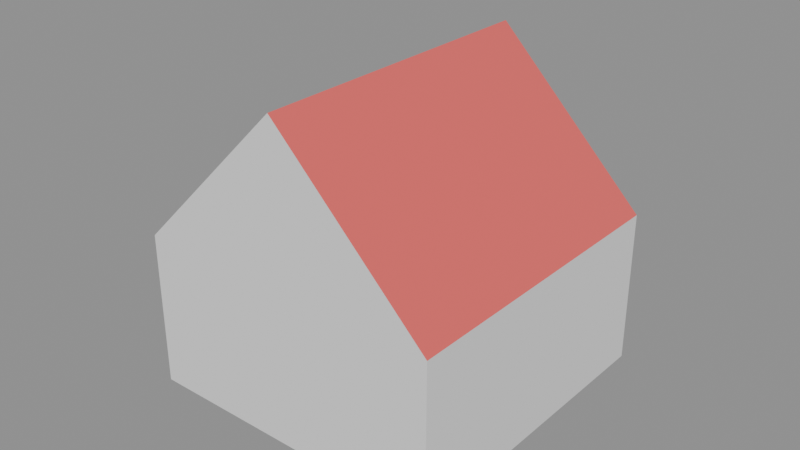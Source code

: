 # Source: DecoHouse1.blend  (saved by Blender 4.3.32; exported with 4.5.12 LTS)
import bpy
from mathutils import Matrix  # noqa: F401  (used for matrix-valued properties, if any)

bpy.ops.wm.read_factory_settings(use_empty=True)
scene = bpy.context.scene
scene.name = 'TempScene_DecoHouse1'

# ---- materials (node trees are filled in below, after node groups)
mat_material_012 = bpy.data.materials.new('Material.012')
mat_material_013 = bpy.data.materials.new('Material.013')

# ---- material node trees
mat_material_012.use_nodes = True; mat_material_012.node_tree.nodes.clear()
_N = mat_material_012.node_tree.nodes; _L = mat_material_012.node_tree.links
n0 = _N.new('ShaderNodeBsdfPrincipled'); n0.name = 'Principled BSDF'; n0.location = (10, 300)
n0.inputs[0].default_value = (0.8, 0.1196, 0.1132, 1.0)
n0.inputs[2].default_value = 1.0
n1 = _N.new('ShaderNodeOutputMaterial'); n1.name = 'Material Output'; n1.location = (300, 300)
_L.new(n0.outputs[0], n1.inputs[0])
n1.is_active_output = True
mat_material_013.use_nodes = True; mat_material_013.node_tree.nodes.clear()
_N = mat_material_013.node_tree.nodes; _L = mat_material_013.node_tree.links
n0 = _N.new('ShaderNodeBsdfPrincipled'); n0.name = 'Principled BSDF'; n0.location = (10, 300)
n0.inputs[2].default_value = 1.0
n1 = _N.new('ShaderNodeOutputMaterial'); n1.name = 'Material Output'; n1.location = (300, 300)
_L.new(n0.outputs[0], n1.inputs[0])
n1.is_active_output = True

# ---- meshes
me_cube_004 = bpy.data.meshes.new('Cube.004')
me_cube_004.from_pydata([(-0.05, -0.05, 0.0), (-0.05, 0.05, 0.0), (0.05, -0.05, 0.0), (0.05, 0.05, 0.0), (3.725e-09, -0.05, 0.1), (-0.05, -0.05, 0.05), (-0.05, 0.05, 0.05), (0.0, 0.05, 0.1), (0.05, -0.05, 0.05), (0.0, -0.05, 0.1), (-3.725e-09, 0.05, 0.1), (0.05, 0.05, 0.05)], [], [(10, 7, 4, 9), (3, 11, 8, 2), (0, 5, 6, 1), (1, 3, 2, 0), (1, 6, 7, 10, 11, 3), (4, 7, 6, 5), (10, 9, 8, 11), (2, 8, 9, 4, 5, 0)])
me_cube_004.polygons.foreach_set('material_index', [1, 1, 1, 1, 1, 0, 0, 1])
_uv = me_cube_004.uv_layers.new(name='UVMap')
_uv.uv.foreach_set('vector', [0.75, 0.5, 0.75, 0.5, 0.75, 0.75, 0.75, 0.75, 0.375, 0.5, 0.5, 0.5, 0.5, 0.75, 0.375, 0.75, 0.375, 0.0, 0.5, 0.0, 0.5, 0.25, 0.375, 0.25, 0.125, 0.5, 0.375, 0.5, 0.375, 0.75, 0.125, 0.75, 0.375, 0.25, 0.5, 0.25, 0.625, 0.375, 0.625, 0.375, 0.5, 0.5, 0.375, 0.5, 0.625, 0.0, 0.625, 0.25, 0.5, 0.25, 0.5, 0.0, 0.75, 0.5, 0.75, 0.75, 0.5, 0.75, 0.5, 0.5, 0.375, 0.75, 0.5, 0.75, 0.625, 0.875, 0.625, 0.875, 0.5, 1.0, 0.375, 1.0])
me_cube_004.materials.append(mat_material_012)
me_cube_004.materials.append(mat_material_013)
me_cube_004.update()

# ---- objects
ob_decohouse1_001 = bpy.data.objects.new('DecoHouse1.001', me_cube_004)

# ---- transforms, parenting, visibility, modifiers, constraints
ob_decohouse1_001.location = (0.0, 0.0, 0.0)

# ---- collection membership
scene.collection.objects.link(ob_decohouse1_001)

# ---- scene / render settings (as saved in the file)
scene.frame_start = 1; scene.frame_end = 250; scene.frame_set(1)
scene.render.engine = 'BLENDER_EEVEE_NEXT'
scene.render.image_settings.exr_codec = 'NONE'
scene.render.simplify_subdivision_render = 0
scene.render.simplify_child_particles_render = 0.0
scene.eevee.use_volume_custom_range = False
scene.eevee.use_fast_gi = False
scene.eevee.use_shadows = False
scene.view_settings.white_balance_temperature = 0.0
scene.view_settings.white_balance_tint = 0.0
scene.view_settings.white_balance_whitepoint = (2.97, 0.5193, -0.0414)
bpy.context.view_layer.update()

# ---- added for rendering (the .blend has no active camera and no usable light): camera, sun + grey world if the file has none
cam_auto = bpy.data.cameras.new('AutoCamera')
cam_auto.lens = 50.0
cam_auto.sensor_width = 36.0
cam_auto.clip_end = 1000.0
ob_auto_camera = bpy.data.objects.new('AutoCamera', cam_auto)
scene.collection.objects.link(ob_auto_camera)
ob_auto_camera.location = (0.185045, -0.222054, 0.198036)
ob_auto_camera.rotation_euler = (1.09748, -7.21219e-08, 0.694738)
scene.camera = ob_auto_camera
light_auto_sun = bpy.data.lights.new('AutoSun', 'SUN')
light_auto_sun.energy = 3.0
light_auto_sun.angle = 0.0523599
ob_auto_sun = bpy.data.objects.new('AutoSun', light_auto_sun)
scene.collection.objects.link(ob_auto_sun)
ob_auto_sun.rotation_euler = (0.872665, 0.174533, 0.523599)
if scene.world is None:
    world_auto = bpy.data.worlds.new('AutoWorld')
    world_auto.color = (0.3, 0.3, 0.3)
    scene.world = world_auto
bpy.context.view_layer.update()
